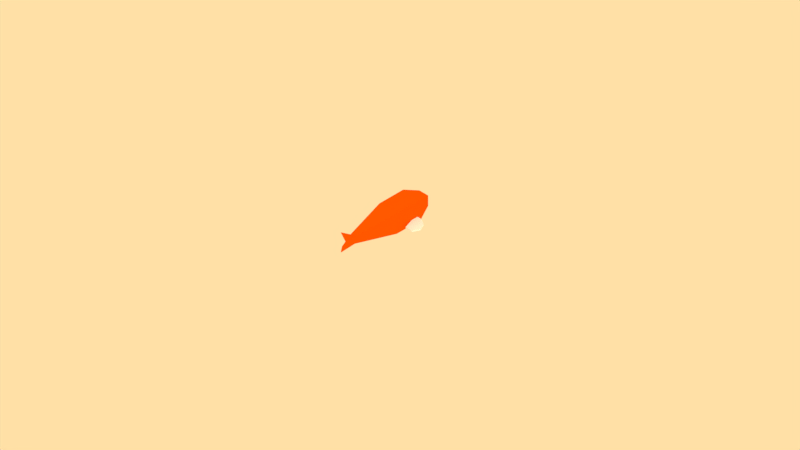 # Source: Fish.blend  (saved by Blender 2.79.0; exported with 4.5.12 LTS)
import bpy
from mathutils import Matrix  # noqa: F401  (used for matrix-valued properties, if any)

bpy.ops.wm.read_factory_settings(use_empty=True)
scene = bpy.context.scene
scene.name = 'Scene'

# ---- collections
col_collection_1 = bpy.data.collections.new('Collection 1'); scene.collection.children.link(col_collection_1)

# ---- materials (node trees are filled in below, after node groups)
mat_fish = bpy.data.materials.new('Fish')
mat_fish.alpha_threshold = 0.0
mat_fish.use_transparent_shadow = False
mat_fish.diffuse_color = (1.0, 0.1, 0.0, 1.0)
mat_fish.roughness = 0.5
mat_fish.specular_intensity = 0.0
mat_fin = bpy.data.materials.new('Fin')
mat_fin.alpha_threshold = 0.0
mat_fin.use_transparent_shadow = False
mat_fin.diffuse_color = (1.0, 1.0, 1.0, 1.0)
mat_fin.roughness = 0.5
mat_fin.specular_intensity = 0.0

# ---- material node trees

# ---- world
world_world = bpy.data.worlds.new('World'); scene.world = world_world
world_world.color = (1.0, 0.7454, 0.3813)
world_world.use_sun_shadow = False
world_world.sun_shadow_jitter_overblur = 0.0
world_world.cycles.sampling_method = 'MANUAL'

# ---- cameras
cam_camera = bpy.data.cameras.new('Camera')
cam_camera.type = 'ORTHO'
cam_camera.clip_end = 100.0
cam_camera.lens = 35.0
cam_camera.sensor_width = 32.0
cam_camera.sensor_height = 18.0
cam_camera.ortho_scale = 10.91
cam_camera.dof.focus_distance = 0.0
cam_camera.dof.aperture_fstop = 128.0

# ---- lights
light_lamp_001 = bpy.data.lights.new('Lamp.001', 'SUN')
light_lamp_001.transmission_factor = 0.0
light_lamp_001.cutoff_distance = 30.0
light_lamp_001.use_shadow = False
light_lamp_001.angle = 0.1993
light_lamp_001.energy = 0.625
light_lamp_001.shadow_buffer_clip_start = 1.001
light_lamp_001.shadow_soft_size = 0.1
light_lamp_001.shadow_cascade_max_distance = 1000.0
light_lamp_002 = bpy.data.lights.new('Lamp.002', 'SUN')
light_lamp_002.transmission_factor = 0.0
light_lamp_002.cutoff_distance = 30.0
light_lamp_002.use_shadow = False
light_lamp_002.angle = 0.1993
light_lamp_002.energy = 0.3
light_lamp_002.shadow_buffer_clip_start = 1.001
light_lamp_002.shadow_soft_size = 0.1
light_lamp_002.shadow_cascade_max_distance = 1000.0
light_lamp_000 = bpy.data.lights.new('Lamp.000', 'SUN')
light_lamp_000.transmission_factor = 0.0
light_lamp_000.cutoff_distance = 30.0
light_lamp_000.use_shadow = False
light_lamp_000.angle = 0.1993
light_lamp_000.energy = 0.75
light_lamp_000.shadow_buffer_clip_start = 1.001
light_lamp_000.shadow_soft_size = 0.1
light_lamp_000.shadow_cascade_max_distance = 1000.0

# ---- meshes
me_cube_004 = bpy.data.meshes.new('Cube.004')
me_cube_004.from_pydata([(-0.7304, -1.0, -0.75), (-0.7304, -1.0, 0.75), (-0.7304, 1.0, -0.75), (-0.7304, 1.0, 0.75), (0.7304, -1.0, -0.75), (0.7304, -1.0, 0.75), (0.7304, 1.0, -0.75), (0.7304, 1.0, 0.75), (-0.375, 2.0, 0.375), (-0.375, 2.0, -0.375), (0.375, 2.0, -0.375), (0.375, 2.0, 0.375), (-0.1826, -4.0, -0.25), (-0.1826, -4.0, 0.25), (0.1826, -4.0, 0.25), (0.1826, -4.0, -0.25), (0.0, -5.0, 1.0), (0.0, -5.0, -0.4907), (0.0, -4.894, -0.09232), (0.0, -4.599, 0.1094), (0.7304, 0.75, -0.5), (0.7304, 0.25, -0.5), (0.9804, 0.75, -0.5), (0.9804, -0.5, -0.5), (1.48, 0.5, -0.5), (1.48, -0.5, -0.5), (1.73, 0.0, -0.5), (0.7304, 0.75, -0.375), (0.7304, 0.25, -0.375), (0.9804, 0.75, -0.375), (0.9804, -0.5, -0.375), (1.48, 0.5, -0.375), (1.48, -0.5, -0.375), (1.73, 0.0, -0.375), (-0.7304, 0.75, -0.5), (-0.7304, 0.25, -0.5), (-0.9804, 0.75, -0.5), (-0.9804, -0.5, -0.5), (-1.48, 0.5, -0.5), (-1.48, -0.5, -0.5), (-1.73, 0.0, -0.5), (-0.7304, 0.75, -0.375), (-0.7304, 0.25, -0.375), (-0.9804, 0.75, -0.375), (-0.9804, -0.5, -0.375), (-1.48, 0.5, -0.375), (-1.48, -0.5, -0.375), (-1.73, 0.0, -0.375)], [], [(22, 24, 25, 23), (3, 7, 11, 8), (4, 5, 14, 15), (24, 26, 25), (9, 8, 11, 10), (2, 3, 8, 9), (7, 6, 10, 11), (6, 2, 9, 10), (14, 18, 15), (1, 0, 12, 13), (0, 4, 15, 12), (5, 1, 13, 14), (14, 13, 16), (19, 18, 14), (12, 15, 17), (18, 17, 15), (14, 16, 19), (13, 12, 18), (18, 12, 17), (13, 19, 16), (18, 19, 13), (29, 30, 32, 31), (31, 32, 33), (27, 28, 30, 29), (7, 27, 20, 6), (25, 26, 33, 32), (24, 22, 29, 31), (26, 24, 31, 33), (23, 25, 32, 30), (28, 27, 7, 5), (36, 37, 39, 38), (38, 39, 40), (34, 35, 37, 36), (43, 45, 46, 44), (45, 47, 46), (41, 43, 44, 42), (36, 43, 41, 34), (39, 46, 47, 40), (38, 45, 43, 36), (35, 42, 44, 37), (40, 47, 45, 38), (37, 44, 46, 39), (35, 42, 41, 34), (3, 41, 42, 1), (3, 1, 5, 7), (21, 4, 6, 20), (4, 21, 28, 5), (20, 27, 29, 22), (23, 21, 20, 22), (28, 21, 23, 30), (41, 3, 2, 34), (0, 1, 42, 35), (0, 35, 34, 2), (6, 4, 0, 2)])
me_cube_004.polygons.foreach_set('material_index', [1, 0, 0, 1, 0, 0, 0, 0, 0, 0, 0, 0, 0, 0, 0, 0, 0, 0, 0, 0, 0, 1, 1, 1, 0, 1, 1, 1, 1, 0, 1, 1, 1, 1, 1, 1, 1, 1, 1, 1, 1, 1, 0, 0, 0, 0, 0, 1, 1, 1, 0, 0, 0, 0])
me_cube_004.materials.append(mat_fish)
me_cube_004.materials.append(mat_fin)
me_cube_004.use_remesh_preserve_volume = False
me_cube_004.use_remesh_preserve_attributes = False
me_cube_004.use_mirror_vertex_groups = False
me_cube_004.update()

# ---- objects
ob_cube = bpy.data.objects.new('Cube', me_cube_004)
ob_camera = bpy.data.objects.new('Camera', cam_camera)
ob_secondary = bpy.data.objects.new('Secondary', light_lamp_001)
ob_tertiary = bpy.data.objects.new('Tertiary', light_lamp_002)
ob_primary = bpy.data.objects.new('Primary', light_lamp_000)

# ---- transforms, parenting, visibility, modifiers, constraints
ob_cube.location = (0.0, 0.0, 0.2214)
ob_cube.scale = (0.2286, 0.2286, 0.2286)
ob_cube.lineart.crease_threshold = 0.0
ob_camera.location = (9.5, -9.5, 9.5)
ob_camera.rotation_euler = (0.9553, -1.579e-06, 0.7854)
ob_camera.lock_rotations_4d = False
ob_camera.empty_display_type = 'ARROWS'
ob_camera.color = (0.0, 0.0, 0.0, 0.0)
ob_camera.display_type = 'WIRE'
ob_camera.lineart.crease_threshold = 0.0
ob_secondary.location = (0.0, 0.0, 0.0)
ob_secondary.rotation_euler = (0.0, 1.571, 0.0)
ob_secondary.lock_rotations_4d = False
ob_secondary.empty_display_type = 'ARROWS'
ob_secondary.color = (0.0, 0.0, 0.0, 0.0)
ob_secondary.lineart.crease_threshold = 0.0
ob_tertiary.location = (0.0, 0.0, 0.0)
ob_tertiary.rotation_euler = (1.571, 0.0, 0.0)
ob_tertiary.lock_rotations_4d = False
ob_tertiary.empty_display_type = 'ARROWS'
ob_tertiary.color = (0.0, 0.0, 0.0, 0.0)
ob_tertiary.lineart.crease_threshold = 0.0
ob_primary.location = (0.0, 0.0, 0.0)
ob_primary.lock_rotations_4d = False
ob_primary.empty_display_type = 'ARROWS'
ob_primary.color = (0.0, 0.0, 0.0, 0.0)
ob_primary.lineart.crease_threshold = 0.0

# ---- collection membership
col_collection_1.objects.link(ob_cube)
col_collection_1.objects.link(ob_camera)
col_collection_1.objects.link(ob_secondary)
col_collection_1.objects.link(ob_tertiary)
col_collection_1.objects.link(ob_primary)

# ---- scene / render settings (as saved in the file)
scene.camera = ob_camera
scene.frame_start = 0; scene.frame_end = 119; scene.frame_set(43)
scene.render.engine = 'BLENDER_EEVEE_NEXT'
scene.render.image_settings.file_format = 'FFMPEG'
scene.render.image_settings.color_mode = 'RGB'
scene.render.image_settings.compression = 100
scene.render.resolution_x = 3840
scene.render.resolution_y = 2160
scene.render.fps = 60
scene.render.dither_intensity = 0.0
scene.render.film_transparent = True
scene.cycles.use_denoising = False
scene.cycles.samples = 128
scene.cycles.sampling_pattern = 'TABULATED_SOBOL'
scene.cycles.use_adaptive_sampling = False
scene.cycles.use_light_tree = False
scene.cycles.blur_glossy = 0.0
scene.cycles.sample_clamp_indirect = 0.0
scene.view_settings.view_transform = 'Standard'
bpy.context.view_layer.update()
